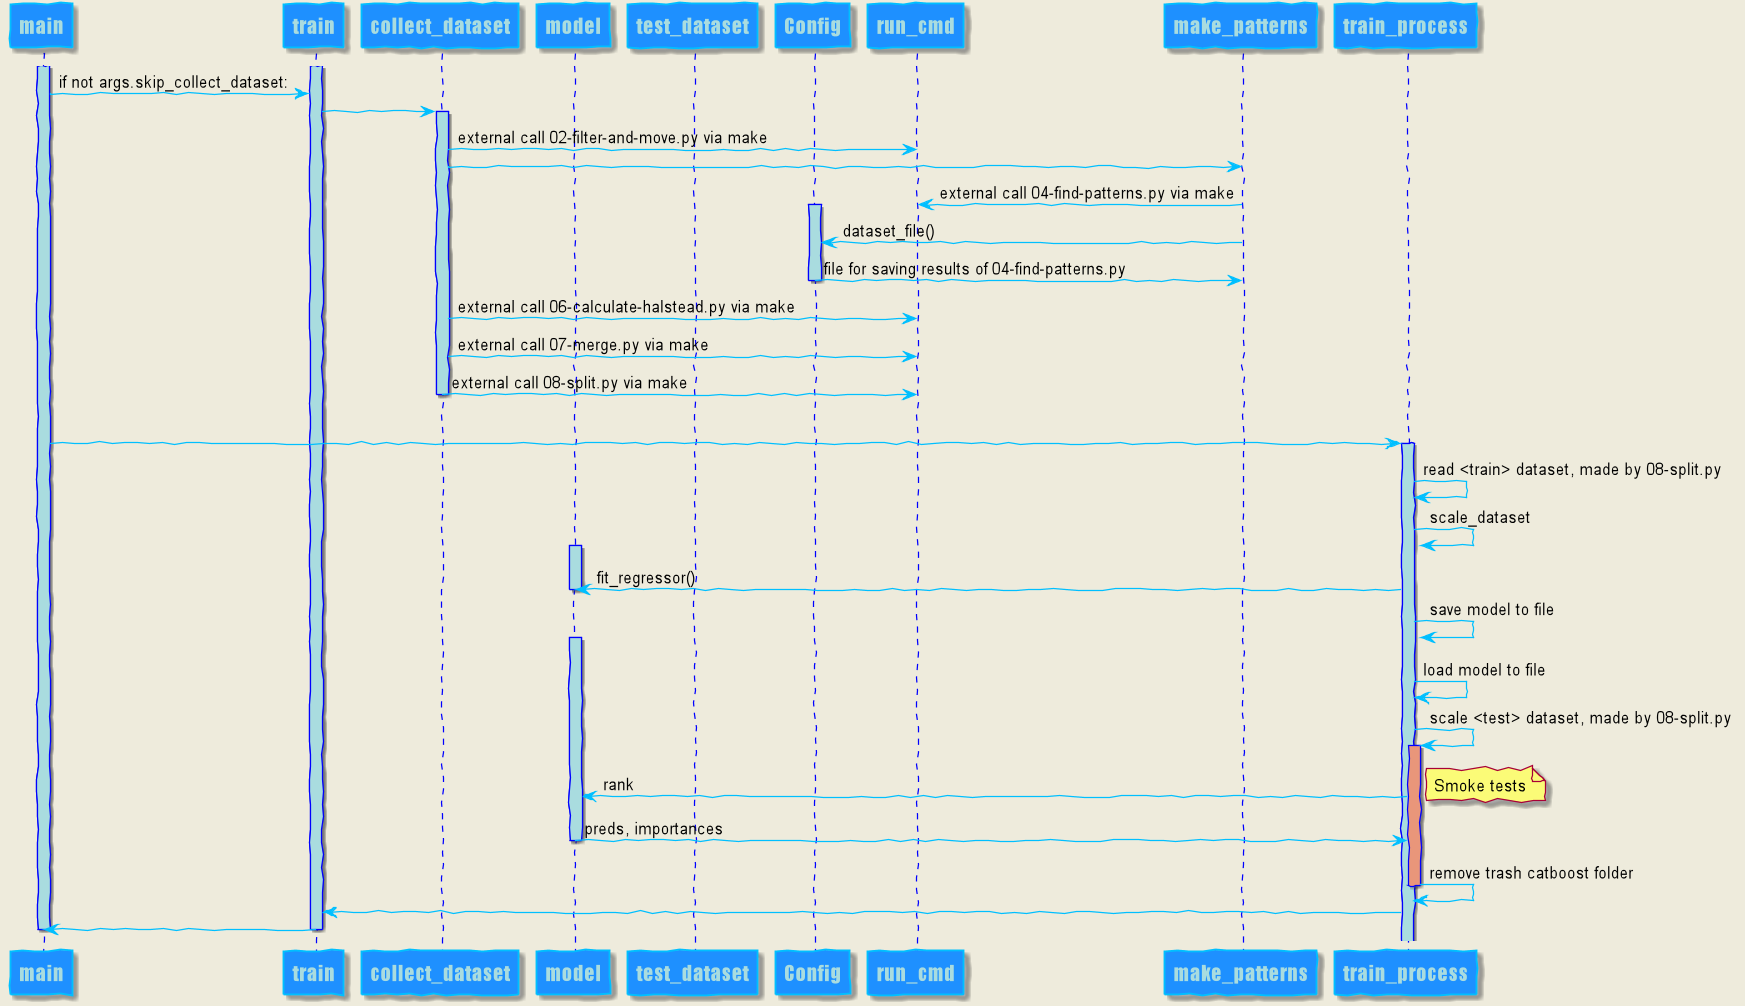

The diagram above was rendered by PlantUML. Its source (embedded in the PNG):
@startuml
skinparam backgroundColor #EEEBDC
skinparam handwritten true

skinparam sequence {
ArrowColor DeepSkyBlue
ActorBorderColor DeepSkyBlue
LifeLineBorderColor blue
LifeLineBackgroundColor #A9DCDF

ParticipantBorderColor DeepSkyBlue
ParticipantBackgroundColor DodgerBlue
ParticipantFontName Impact
ParticipantFontSize 17
ParticipantFontColor #A9DCDF

ActorBackgroundColor aqua
ActorFontColor DeepSkyBlue
ActorFontSize 17
ActorFontName Aapex
}

participant "main" as main
participant "train" as train
participant "collect_dataset" as collect_dataset
participant "model" as model
participant "test_dataset" as test_dataset
participant "Config" as Config
participant "run_cmd" as run_cmd
activate main
activate train
main -> train: if not args.skip_collect_dataset:
train -> collect_dataset
activate collect_dataset
collect_dataset -> run_cmd: external call 02-filter-and-move.py via make

collect_dataset -> make_patterns
make_patterns -> run_cmd: external call 04-find-patterns.py via make
activate Config
make_patterns -> Config: dataset_file()
Config -> make_patterns: file for saving results of 04-find-patterns.py
deactivate Config

collect_dataset -> run_cmd: external call 06-calculate-halstead.py via make
collect_dataset -> run_cmd: external call 07-merge.py via make
collect_dataset -> run_cmd: external call 08-split.py via make

deactivate collect_dataset
|||
main -> train_process
activate train_process
train_process -> train_process: read <train> dataset, made by 08-split.py
train_process -> train_process: scale_dataset
activate model
train_process -> model: fit_regressor()
deactivate model
train_process -> train_process: save model to file
activate model
train_process -> train_process: load model to file
train_process -> train_process: scale <test> dataset, made by 08-split.py
activate train_process  #DarkSalmon
train_process -> model: rank
note right : Smoke tests
model -> train_process: preds, importances
deactivate model
train_process -> train_process: remove trash catboost folder
deactivate train_process
train_process -> train
train -> main
deactivate train
deactivate main
@enduml